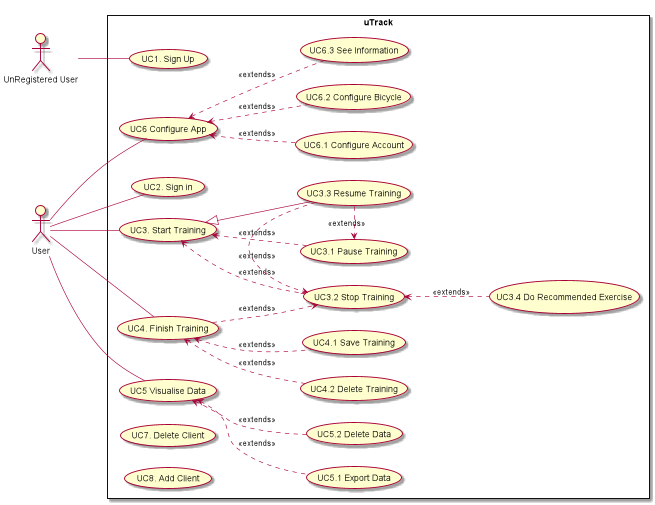

The diagram above was rendered by PlantUML. Its source (embedded in the PNG):
@startuml
left to right direction
:UnRegistered User: as nrUser
:User: as User

Rectangle uTrack {
(UC1. Sign Up) as (SignUp)
(UC2. Sign in) as (SignIn)
(UC3. Start Training) as (ETraining)
(UC3.1 Pause Training) as (PTraining)
(UC3.3 Resume Training) as (RTraining)
(UC3.2 Stop Training) as (STraining)
(UC3.4 Do Recommended Exercise) as (DTraining)
(UC4. Finish Training) as (FTraining)
(UC4.1 Save Training) as (saveTraining)
(UC4.2 Delete Training) as (deleteTraining)
(UC5 Visualise Data) as (VData)
(UC5.2 Delete Data) as (DData)
(UC5.1 Export Data) as (EData)
(UC6 Configure App) as (GApp)
(UC6.2 Configure Bicycle) as (GBicycle)
(UC6.3 See Information) as (SInformation)
(UC6.1 Configure Account) as (GAccount)
(UC7. Delete Client) as (DClient)
(UC8. Add Client) as (AClient)
}


nrUser -- (SignUp)
User -- (SignIn)
User -- (ETraining)
User -- FTraining
User -- (VData)
User -- (GApp)
ETraining <.. STraining: <<extends>>
ETraining <.. PTraining: <<extends>>
ETraining <|-- RTraining
RTraining .> PTraining: <<extends>>
RTraining .> STraining: <<extends>>
FTraining ..> STraining: <<extends>>
STraining <.. DTraining: <<extends>>
FTraining <.. saveTraining: <<extends>>
FTraining <.. deleteTraining: <<extends>>
VData <.. DData: <<extends>>
VData <.. EData: <<extends>>
GApp <.. GAccount: <<extends>>
GApp <.. GBicycle: <<extends>>
GApp <.. SInformation: <<extends>>
@enduml